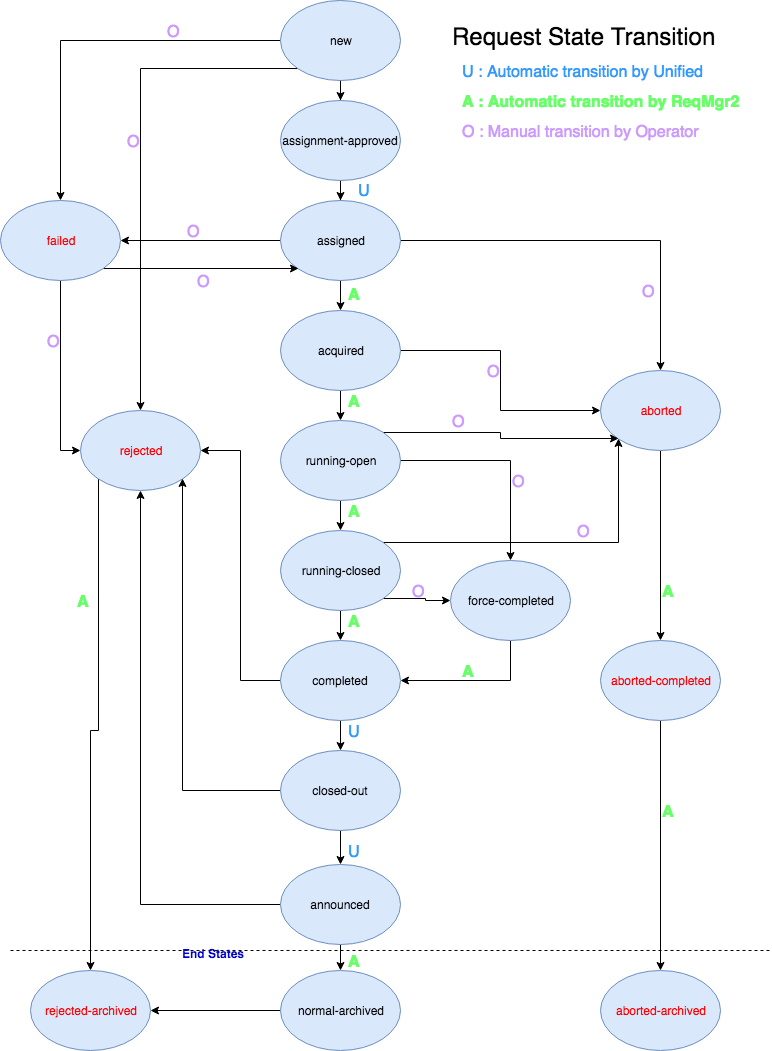

The diagram above was exported from draw.io. Its source (the exported page's mxGraphModel, read from the mxfile embedded in the PNG):
<mxGraphModel dx="1216" dy="924" grid="1" gridSize="10" guides="1" tooltips="1" connect="1" arrows="1" fold="1" page="1" pageScale="1" pageWidth="850" pageHeight="1100" background="#ffffff" math="0" shadow="0">
  <root>
    <mxCell id="0" />
    <mxCell id="1" parent="0" />
    <mxCell id="19" value="" style="edgeStyle=orthogonalEdgeStyle;rounded=0;html=1;jettySize=auto;orthogonalLoop=1;" parent="1" source="2" target="3" edge="1">
      <mxGeometry relative="1" as="geometry" />
    </mxCell>
    <mxCell id="33" style="edgeStyle=orthogonalEdgeStyle;rounded=0;html=1;exitX=0;exitY=1;entryX=0.5;entryY=0;jettySize=auto;orthogonalLoop=1;" parent="1" source="2" target="14" edge="1">
      <mxGeometry relative="1" as="geometry" />
    </mxCell>
    <mxCell id="34" style="edgeStyle=orthogonalEdgeStyle;rounded=0;html=1;exitX=0;exitY=0.5;entryX=0.5;entryY=0;jettySize=auto;orthogonalLoop=1;" parent="1" source="2" target="5" edge="1">
      <mxGeometry relative="1" as="geometry" />
    </mxCell>
    <mxCell id="2" value="new" style="ellipse;whiteSpace=wrap;html=1;fillColor=#dae8fc;strokeColor=#6c8ebf;" parent="1" vertex="1">
      <mxGeometry x="320" y="10" width="120" height="80" as="geometry" />
    </mxCell>
    <mxCell id="20" value="" style="edgeStyle=orthogonalEdgeStyle;rounded=0;html=1;jettySize=auto;orthogonalLoop=1;" parent="1" source="3" target="4" edge="1">
      <mxGeometry relative="1" as="geometry" />
    </mxCell>
    <mxCell id="3" value="assignment-approved" style="ellipse;whiteSpace=wrap;html=1;fillColor=#dae8fc;strokeColor=#6c8ebf;" parent="1" vertex="1">
      <mxGeometry x="320" y="110" width="120" height="80" as="geometry" />
    </mxCell>
    <mxCell id="27" style="edgeStyle=orthogonalEdgeStyle;rounded=0;html=1;exitX=0.5;exitY=1;entryX=0.5;entryY=0;jettySize=auto;orthogonalLoop=1;" parent="1" source="4" target="10" edge="1">
      <mxGeometry relative="1" as="geometry" />
    </mxCell>
    <mxCell id="35" style="edgeStyle=orthogonalEdgeStyle;rounded=0;html=1;exitX=0;exitY=0.5;entryX=1;entryY=0.5;jettySize=auto;orthogonalLoop=1;" parent="1" source="4" target="5" edge="1">
      <mxGeometry relative="1" as="geometry" />
    </mxCell>
    <mxCell id="36" style="edgeStyle=orthogonalEdgeStyle;rounded=0;html=1;exitX=1;exitY=0.5;entryX=0.5;entryY=0;jettySize=auto;orthogonalLoop=1;" parent="1" source="4" target="11" edge="1">
      <mxGeometry relative="1" as="geometry" />
    </mxCell>
    <mxCell id="4" value="assigned" style="ellipse;whiteSpace=wrap;html=1;fillColor=#dae8fc;strokeColor=#6c8ebf;" parent="1" vertex="1">
      <mxGeometry x="320" y="210" width="120" height="80" as="geometry" />
    </mxCell>
    <mxCell id="46" style="edgeStyle=orthogonalEdgeStyle;rounded=0;html=1;exitX=1;exitY=1;entryX=0;entryY=1;jettySize=auto;orthogonalLoop=1;" parent="1" source="5" target="4" edge="1">
      <mxGeometry relative="1" as="geometry" />
    </mxCell>
    <mxCell id="47" style="edgeStyle=orthogonalEdgeStyle;rounded=0;html=1;exitX=0.5;exitY=1;entryX=0;entryY=0.5;jettySize=auto;orthogonalLoop=1;" parent="1" source="5" target="14" edge="1">
      <mxGeometry relative="1" as="geometry" />
    </mxCell>
    <mxCell id="5" value="&lt;font color=&quot;#ff0000&quot;&gt;failed&lt;/font&gt;" style="ellipse;whiteSpace=wrap;html=1;fillColor=#dae8fc;strokeColor=#6c8ebf;" parent="1" vertex="1">
      <mxGeometry x="40" y="210" width="120" height="80" as="geometry" />
    </mxCell>
    <mxCell id="6" value="&lt;font color=&quot;#ff0000&quot;&gt;aborted-archived&lt;/font&gt;" style="ellipse;whiteSpace=wrap;html=1;fillColor=#dae8fc;strokeColor=#6c8ebf;" parent="1" vertex="1">
      <mxGeometry x="640" y="980" width="120" height="80" as="geometry" />
    </mxCell>
    <mxCell id="48" style="edgeStyle=orthogonalEdgeStyle;rounded=0;html=1;exitX=0.5;exitY=1;jettySize=auto;orthogonalLoop=1;" parent="1" source="7" target="6" edge="1">
      <mxGeometry relative="1" as="geometry" />
    </mxCell>
    <mxCell id="7" value="&lt;font color=&quot;#ff0000&quot;&gt;aborted-completed&lt;/font&gt;" style="ellipse;whiteSpace=wrap;html=1;fillColor=#dae8fc;strokeColor=#6c8ebf;" parent="1" vertex="1">
      <mxGeometry x="640" y="650" width="120" height="80" as="geometry" />
    </mxCell>
    <mxCell id="8" value="&lt;font color=&quot;#ff0000&quot;&gt;rejected-archived&lt;/font&gt;" style="ellipse;whiteSpace=wrap;html=1;fillColor=#dae8fc;strokeColor=#6c8ebf;" parent="1" vertex="1">
      <mxGeometry x="70" y="980" width="120" height="80" as="geometry" />
    </mxCell>
    <mxCell id="30" style="edgeStyle=orthogonalEdgeStyle;rounded=0;html=1;exitX=0.5;exitY=1;entryX=0.5;entryY=0;jettySize=auto;orthogonalLoop=1;" parent="1" source="9" target="12" edge="1">
      <mxGeometry relative="1" as="geometry" />
    </mxCell>
    <mxCell id="45" style="edgeStyle=orthogonalEdgeStyle;rounded=0;html=1;exitX=1;exitY=0;entryX=0;entryY=1;jettySize=auto;orthogonalLoop=1;" parent="1" source="9" target="11" edge="1">
      <mxGeometry relative="1" as="geometry" />
    </mxCell>
    <mxCell id="51" style="edgeStyle=orthogonalEdgeStyle;rounded=0;html=1;exitX=1;exitY=1;entryX=0;entryY=0.5;jettySize=auto;orthogonalLoop=1;" parent="1" source="9" target="39" edge="1">
      <mxGeometry relative="1" as="geometry" />
    </mxCell>
    <mxCell id="9" value="running-closed" style="ellipse;whiteSpace=wrap;html=1;fillColor=#dae8fc;strokeColor=#6c8ebf;" parent="1" vertex="1">
      <mxGeometry x="320" y="540" width="120" height="80" as="geometry" />
    </mxCell>
    <mxCell id="28" style="edgeStyle=orthogonalEdgeStyle;rounded=0;html=1;exitX=0.5;exitY=1;entryX=0.5;entryY=0;jettySize=auto;orthogonalLoop=1;" parent="1" source="10" target="13" edge="1">
      <mxGeometry relative="1" as="geometry" />
    </mxCell>
    <mxCell id="37" style="edgeStyle=orthogonalEdgeStyle;rounded=0;html=1;exitX=1;exitY=0.5;jettySize=auto;orthogonalLoop=1;" parent="1" source="10" target="11" edge="1">
      <mxGeometry relative="1" as="geometry" />
    </mxCell>
    <mxCell id="10" value="acquired" style="ellipse;whiteSpace=wrap;html=1;fillColor=#dae8fc;strokeColor=#6c8ebf;" parent="1" vertex="1">
      <mxGeometry x="320" y="320" width="120" height="80" as="geometry" />
    </mxCell>
    <mxCell id="40" style="edgeStyle=orthogonalEdgeStyle;rounded=0;html=1;exitX=0.5;exitY=1;jettySize=auto;orthogonalLoop=1;" parent="1" source="11" target="7" edge="1">
      <mxGeometry relative="1" as="geometry" />
    </mxCell>
    <mxCell id="11" value="&lt;font color=&quot;#ff0000&quot;&gt;aborted&lt;/font&gt;" style="ellipse;whiteSpace=wrap;html=1;fillColor=#dae8fc;strokeColor=#6c8ebf;" parent="1" vertex="1">
      <mxGeometry x="640" y="380" width="120" height="80" as="geometry" />
    </mxCell>
    <mxCell id="31" style="edgeStyle=orthogonalEdgeStyle;rounded=0;html=1;exitX=0.5;exitY=1;entryX=0.5;entryY=0;jettySize=auto;orthogonalLoop=1;" parent="1" source="12" target="16" edge="1">
      <mxGeometry relative="1" as="geometry" />
    </mxCell>
    <mxCell id="53" style="edgeStyle=orthogonalEdgeStyle;rounded=0;html=1;exitX=0;exitY=0.5;entryX=1;entryY=0.5;jettySize=auto;orthogonalLoop=1;" parent="1" source="12" target="14" edge="1">
      <mxGeometry relative="1" as="geometry" />
    </mxCell>
    <mxCell id="12" value="completed" style="ellipse;whiteSpace=wrap;html=1;fillColor=#dae8fc;strokeColor=#6c8ebf;" parent="1" vertex="1">
      <mxGeometry x="320" y="650" width="120" height="80" as="geometry" />
    </mxCell>
    <mxCell id="29" style="edgeStyle=orthogonalEdgeStyle;rounded=0;html=1;exitX=0.5;exitY=1;entryX=0.5;entryY=0;jettySize=auto;orthogonalLoop=1;" parent="1" source="13" target="9" edge="1">
      <mxGeometry relative="1" as="geometry" />
    </mxCell>
    <mxCell id="41" style="edgeStyle=orthogonalEdgeStyle;rounded=0;html=1;exitX=1;exitY=0.5;jettySize=auto;orthogonalLoop=1;" parent="1" source="13" target="39" edge="1">
      <mxGeometry relative="1" as="geometry" />
    </mxCell>
    <mxCell id="44" style="edgeStyle=orthogonalEdgeStyle;rounded=0;html=1;exitX=1;exitY=0;entryX=0;entryY=1;jettySize=auto;orthogonalLoop=1;" parent="1" source="13" target="11" edge="1">
      <mxGeometry relative="1" as="geometry" />
    </mxCell>
    <mxCell id="13" value="running-open" style="ellipse;whiteSpace=wrap;html=1;fillColor=#dae8fc;strokeColor=#6c8ebf;" parent="1" vertex="1">
      <mxGeometry x="320" y="430" width="120" height="80" as="geometry" />
    </mxCell>
    <mxCell id="67" style="edgeStyle=orthogonalEdgeStyle;rounded=0;html=1;exitX=0;exitY=1;jettySize=auto;orthogonalLoop=1;fontSize=16;" parent="1" source="14" target="8" edge="1">
      <mxGeometry relative="1" as="geometry" />
    </mxCell>
    <mxCell id="14" value="&lt;font color=&quot;#ff0000&quot;&gt;rejected&lt;/font&gt;" style="ellipse;whiteSpace=wrap;html=1;fillColor=#dae8fc;strokeColor=#6c8ebf;" parent="1" vertex="1">
      <mxGeometry x="120" y="420" width="120" height="80" as="geometry" />
    </mxCell>
    <mxCell id="24" style="edgeStyle=orthogonalEdgeStyle;rounded=0;html=1;exitX=0.5;exitY=1;entryX=0.5;entryY=0;jettySize=auto;orthogonalLoop=1;" parent="1" source="15" target="17" edge="1">
      <mxGeometry relative="1" as="geometry" />
    </mxCell>
    <mxCell id="54" style="edgeStyle=orthogonalEdgeStyle;rounded=0;html=1;exitX=0;exitY=0.5;entryX=0.5;entryY=1;jettySize=auto;orthogonalLoop=1;" parent="1" source="15" target="14" edge="1">
      <mxGeometry relative="1" as="geometry" />
    </mxCell>
    <mxCell id="15" value="announced" style="ellipse;whiteSpace=wrap;html=1;fillColor=#dae8fc;strokeColor=#6c8ebf;" parent="1" vertex="1">
      <mxGeometry x="320" y="874" width="120" height="80" as="geometry" />
    </mxCell>
    <mxCell id="32" style="edgeStyle=orthogonalEdgeStyle;rounded=0;html=1;exitX=0.5;exitY=1;entryX=0.5;entryY=0;jettySize=auto;orthogonalLoop=1;" parent="1" source="16" target="15" edge="1">
      <mxGeometry relative="1" as="geometry" />
    </mxCell>
    <mxCell id="49" style="edgeStyle=orthogonalEdgeStyle;rounded=0;html=1;exitX=0;exitY=0.5;entryX=1;entryY=1;jettySize=auto;orthogonalLoop=1;" parent="1" source="16" target="14" edge="1">
      <mxGeometry relative="1" as="geometry" />
    </mxCell>
    <mxCell id="16" value="closed-out" style="ellipse;whiteSpace=wrap;html=1;fillColor=#dae8fc;strokeColor=#6c8ebf;" parent="1" vertex="1">
      <mxGeometry x="320" y="760" width="120" height="80" as="geometry" />
    </mxCell>
    <mxCell id="55" style="edgeStyle=orthogonalEdgeStyle;rounded=0;html=1;exitX=0;exitY=0.5;entryX=1;entryY=0.5;jettySize=auto;orthogonalLoop=1;" parent="1" source="17" target="8" edge="1">
      <mxGeometry relative="1" as="geometry" />
    </mxCell>
    <mxCell id="17" value="normal-archived" style="ellipse;whiteSpace=wrap;html=1;fillColor=#dae8fc;strokeColor=#6c8ebf;" parent="1" vertex="1">
      <mxGeometry x="320" y="980" width="120" height="80" as="geometry" />
    </mxCell>
    <mxCell id="52" style="edgeStyle=orthogonalEdgeStyle;rounded=0;html=1;exitX=0.5;exitY=1;jettySize=auto;orthogonalLoop=1;" parent="1" source="39" target="12" edge="1">
      <mxGeometry relative="1" as="geometry" />
    </mxCell>
    <mxCell id="39" value="force-completed" style="ellipse;whiteSpace=wrap;html=1;fillColor=#dae8fc;strokeColor=#6c8ebf;" parent="1" vertex="1">
      <mxGeometry x="490" y="570" width="120" height="80" as="geometry" />
    </mxCell>
    <mxCell id="58" value="" style="endArrow=none;dashed=1;html=1;" parent="1" edge="1">
      <mxGeometry width="50" height="50" relative="1" as="geometry">
        <mxPoint x="50" y="960" as="sourcePoint" />
        <mxPoint x="810" y="960" as="targetPoint" />
        <Array as="points">
          <mxPoint x="220" y="960" />
        </Array>
      </mxGeometry>
    </mxCell>
    <mxCell id="60" value="&lt;b&gt;&lt;font color=&quot;#0000cc&quot;&gt;End States&lt;/font&gt;&lt;/b&gt;" style="text;html=1;resizable=0;points=[];autosize=1;align=left;verticalAlign=top;spacingTop=-4;" parent="1" vertex="1">
      <mxGeometry x="220" y="954" width="80" height="20" as="geometry" />
    </mxCell>
    <mxCell id="62" value="&lt;b&gt;&lt;font color=&quot;#66ff66&quot;&gt;A&lt;/font&gt;&lt;/b&gt;&lt;br&gt;" style="text;html=1;resizable=0;points=[];autosize=1;align=left;verticalAlign=top;spacingTop=-4;fontSize=16;" parent="1" vertex="1">
      <mxGeometry x="386" y="293" width="30" height="20" as="geometry" />
    </mxCell>
    <mxCell id="63" value="&lt;b&gt;&lt;font color=&quot;#66ff66&quot;&gt;A&lt;/font&gt;&lt;/b&gt;" style="text;html=1;resizable=0;points=[];autosize=1;align=left;verticalAlign=top;spacingTop=-4;fontSize=16;" parent="1" vertex="1">
      <mxGeometry x="386" y="620" width="30" height="20" as="geometry" />
    </mxCell>
    <mxCell id="64" value="&lt;b&gt;&lt;font color=&quot;#66ff66&quot;&gt;A&lt;/font&gt;&lt;/b&gt;" style="text;html=1;resizable=0;points=[];autosize=1;align=left;verticalAlign=top;spacingTop=-4;fontSize=16;" parent="1" vertex="1">
      <mxGeometry x="386" y="510" width="30" height="20" as="geometry" />
    </mxCell>
    <mxCell id="65" value="&lt;b&gt;&lt;font color=&quot;#66ff66&quot;&gt;A&lt;/font&gt;&lt;/b&gt;" style="text;html=1;resizable=0;points=[];autosize=1;align=left;verticalAlign=top;spacingTop=-4;fontSize=16;" parent="1" vertex="1">
      <mxGeometry x="386" y="400" width="30" height="20" as="geometry" />
    </mxCell>
    <mxCell id="66" value="&lt;b&gt;&lt;font color=&quot;#66ff66&quot;&gt;A&lt;/font&gt;&lt;/b&gt;" style="text;html=1;resizable=0;points=[];autosize=1;align=left;verticalAlign=top;spacingTop=-4;fontSize=16;" parent="1" vertex="1">
      <mxGeometry x="386" y="960" width="30" height="20" as="geometry" />
    </mxCell>
    <mxCell id="68" value="&lt;b&gt;&lt;font color=&quot;#66ff66&quot;&gt;A&lt;/font&gt;&lt;/b&gt;" style="text;html=1;resizable=0;points=[];autosize=1;align=left;verticalAlign=top;spacingTop=-4;fontSize=16;" parent="1" vertex="1">
      <mxGeometry x="115" y="600" width="30" height="20" as="geometry" />
    </mxCell>
    <mxCell id="69" value="&lt;font style=&quot;font-size: 24px&quot;&gt;Request State Transition&amp;nbsp;&lt;/font&gt;" style="text;html=1;resizable=0;points=[];autosize=1;align=left;verticalAlign=top;spacingTop=-4;fontSize=16;" parent="1" vertex="1">
      <mxGeometry x="490" y="30" width="290" height="20" as="geometry" />
    </mxCell>
    <mxCell id="70" value="&lt;font color=&quot;#3399ff&quot;&gt;U&lt;/font&gt;" style="text;html=1;resizable=0;points=[];autosize=1;align=left;verticalAlign=top;spacingTop=-4;fontSize=16;" parent="1" vertex="1">
      <mxGeometry x="396" y="189" width="30" height="20" as="geometry" />
    </mxCell>
    <mxCell id="71" value="&lt;font color=&quot;#3399ff&quot;&gt;U&lt;/font&gt;" style="text;html=1;resizable=0;points=[];autosize=1;align=left;verticalAlign=top;spacingTop=-4;fontSize=16;" parent="1" vertex="1">
      <mxGeometry x="386" y="730" width="30" height="20" as="geometry" />
    </mxCell>
    <mxCell id="72" value="&lt;font color=&quot;#3399ff&quot;&gt;U&lt;/font&gt;" style="text;html=1;resizable=0;points=[];autosize=1;align=left;verticalAlign=top;spacingTop=-4;fontSize=16;" parent="1" vertex="1">
      <mxGeometry x="386" y="850" width="30" height="20" as="geometry" />
    </mxCell>
    <mxCell id="73" value="&lt;font color=&quot;#3399ff&quot;&gt;U : Automatic transition by Unified&lt;/font&gt;" style="text;html=1;resizable=0;points=[];autosize=1;align=left;verticalAlign=top;spacingTop=-4;fontSize=16;" parent="1" vertex="1">
      <mxGeometry x="500" y="70" width="260" height="20" as="geometry" />
    </mxCell>
    <mxCell id="74" value="&lt;b&gt;&lt;font color=&quot;#66ff66&quot;&gt;A&lt;/font&gt;&lt;/b&gt;" style="text;html=1;resizable=0;points=[];autosize=1;align=left;verticalAlign=top;spacingTop=-4;fontSize=16;" parent="1" vertex="1">
      <mxGeometry x="700" y="810" width="30" height="20" as="geometry" />
    </mxCell>
    <mxCell id="75" value="&lt;b&gt;&lt;font color=&quot;#66ff66&quot;&gt;A : Automatic transition by ReqMgr2&lt;/font&gt;&lt;/b&gt;" style="text;html=1;resizable=0;points=[];autosize=1;align=left;verticalAlign=top;spacingTop=-4;fontSize=16;" parent="1" vertex="1">
      <mxGeometry x="500" y="100" width="290" height="20" as="geometry" />
    </mxCell>
    <mxCell id="76" value="&lt;font color=&quot;#cc99ff&quot;&gt;O&lt;/font&gt;" style="text;html=1;resizable=0;points=[];autosize=1;align=left;verticalAlign=top;spacingTop=-4;fontSize=16;" parent="1" vertex="1">
      <mxGeometry x="225" y="230" width="30" height="20" as="geometry" />
    </mxCell>
    <mxCell id="77" value="&lt;font color=&quot;#cc99ff&quot;&gt;O&lt;/font&gt;" style="text;html=1;resizable=0;points=[];autosize=1;align=left;verticalAlign=top;spacingTop=-4;fontSize=16;" parent="1" vertex="1">
      <mxGeometry x="165" y="140" width="30" height="20" as="geometry" />
    </mxCell>
    <mxCell id="78" value="&lt;font color=&quot;#cc99ff&quot;&gt;O&lt;/font&gt;" style="text;html=1;resizable=0;points=[];autosize=1;align=left;verticalAlign=top;spacingTop=-4;fontSize=16;" parent="1" vertex="1">
      <mxGeometry x="235" y="280" width="30" height="20" as="geometry" />
    </mxCell>
    <mxCell id="79" value="&lt;font color=&quot;#cc99ff&quot;&gt;O&lt;/font&gt;" style="text;html=1;resizable=0;points=[];autosize=1;align=left;verticalAlign=top;spacingTop=-4;fontSize=16;" parent="1" vertex="1">
      <mxGeometry x="85" y="340" width="30" height="20" as="geometry" />
    </mxCell>
    <mxCell id="80" value="&lt;font color=&quot;#cc99ff&quot;&gt;O&lt;/font&gt;" style="text;html=1;resizable=0;points=[];autosize=1;align=left;verticalAlign=top;spacingTop=-4;fontSize=16;" parent="1" vertex="1">
      <mxGeometry x="205" y="30" width="30" height="20" as="geometry" />
    </mxCell>
    <mxCell id="81" value="&lt;font color=&quot;#cc99ff&quot;&gt;O&lt;/font&gt;" style="text;html=1;resizable=0;points=[];autosize=1;align=left;verticalAlign=top;spacingTop=-4;fontSize=16;" parent="1" vertex="1">
      <mxGeometry x="525" y="370" width="30" height="20" as="geometry" />
    </mxCell>
    <mxCell id="82" value="&lt;font color=&quot;#cc99ff&quot;&gt;O&lt;/font&gt;" style="text;html=1;resizable=0;points=[];autosize=1;align=left;verticalAlign=top;spacingTop=-4;fontSize=16;" parent="1" vertex="1">
      <mxGeometry x="680" y="290" width="30" height="20" as="geometry" />
    </mxCell>
    <mxCell id="83" value="&lt;font color=&quot;#cc99ff&quot;&gt;O&lt;/font&gt;" style="text;html=1;resizable=0;points=[];autosize=1;align=left;verticalAlign=top;spacingTop=-4;fontSize=16;" parent="1" vertex="1">
      <mxGeometry x="550" y="480" width="30" height="20" as="geometry" />
    </mxCell>
    <mxCell id="84" value="&lt;font color=&quot;#cc99ff&quot;&gt;O&lt;/font&gt;" style="text;html=1;resizable=0;points=[];autosize=1;align=left;verticalAlign=top;spacingTop=-4;fontSize=16;" parent="1" vertex="1">
      <mxGeometry x="490" y="420" width="30" height="20" as="geometry" />
    </mxCell>
    <mxCell id="85" value="&lt;font color=&quot;#cc99ff&quot;&gt;O&lt;/font&gt;" style="text;html=1;resizable=0;points=[];autosize=1;align=left;verticalAlign=top;spacingTop=-4;fontSize=16;" parent="1" vertex="1">
      <mxGeometry x="450" y="590" width="30" height="20" as="geometry" />
    </mxCell>
    <mxCell id="86" value="&lt;font color=&quot;#cc99ff&quot;&gt;O&lt;/font&gt;" style="text;html=1;resizable=0;points=[];autosize=1;align=left;verticalAlign=top;spacingTop=-4;fontSize=16;" parent="1" vertex="1">
      <mxGeometry x="615" y="530" width="30" height="20" as="geometry" />
    </mxCell>
    <mxCell id="87" value="&lt;b&gt;&lt;font color=&quot;#66ff66&quot;&gt;A&lt;/font&gt;&lt;/b&gt;" style="text;html=1;resizable=0;points=[];autosize=1;align=left;verticalAlign=top;spacingTop=-4;fontSize=16;" parent="1" vertex="1">
      <mxGeometry x="500" y="670" width="30" height="20" as="geometry" />
    </mxCell>
    <mxCell id="88" value="&lt;b&gt;&lt;font color=&quot;#66ff66&quot;&gt;A&lt;/font&gt;&lt;/b&gt;" style="text;html=1;resizable=0;points=[];autosize=1;align=left;verticalAlign=top;spacingTop=-4;fontSize=16;" parent="1" vertex="1">
      <mxGeometry x="700" y="590" width="30" height="20" as="geometry" />
    </mxCell>
    <mxCell id="90" value="&lt;font color=&quot;#cc99ff&quot;&gt;O : Manual transition by Operator&lt;/font&gt;" style="text;html=1;resizable=0;points=[];autosize=1;align=left;verticalAlign=top;spacingTop=-4;fontSize=16;" parent="1" vertex="1">
      <mxGeometry x="500" y="130" width="250" height="20" as="geometry" />
    </mxCell>
  </root>
</mxGraphModel>